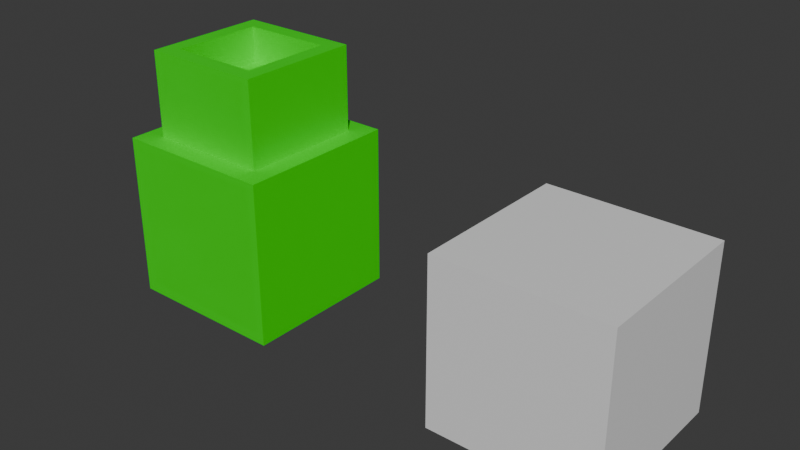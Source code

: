 # Source: new.blend  (saved by Blender 4.0.35; exported with 4.5.12 LTS)
import bpy
from mathutils import Matrix  # noqa: F401  (used for matrix-valued properties, if any)

bpy.ops.wm.read_factory_settings(use_empty=True)
scene = bpy.context.scene
scene.name = 'Scene'

# ---- collections
col_collection = bpy.data.collections.new('Collection'); scene.collection.children.link(col_collection)

# ---- materials (node trees are filled in below, after node groups)
mat_material_001 = bpy.data.materials.new('Material.001')
mat_material_001.use_transparent_shadow = False
mat_material = bpy.data.materials.new('Material')
mat_material.alpha_threshold = 0.0
mat_material.use_transparent_shadow = False
mat_material.roughness = 0.5
mat_material.line_color = (0.0, 0.0, 0.0, 1.0)

# ---- material node trees
mat_material_001.use_nodes = True; mat_material_001.node_tree.nodes.clear()
_N = mat_material_001.node_tree.nodes; _L = mat_material_001.node_tree.links
n0 = _N.new('ShaderNodeBsdfPrincipled'); n0.name = 'Principled BSDF'; n0.location = (10, 300)
n0.inputs[0].default_value = (0.009285, 0.8002, 0.0, 1.0)
n0.inputs[3].default_value = 1.45
n1 = _N.new('ShaderNodeOutputMaterial'); n1.name = 'Material Output'; n1.location = (300, 300)
_L.new(n0.outputs[0], n1.inputs[0])
n1.is_active_output = True
mat_material.use_nodes = True; mat_material.node_tree.nodes.clear()
_N = mat_material.node_tree.nodes; _L = mat_material.node_tree.links
n0 = _N.new('ShaderNodeOutputMaterial'); n0.name = 'Material Output'; n0.location = (300, 300)
n1 = _N.new('ShaderNodeBsdfPrincipled'); n1.name = 'Principled BSDF'; n1.location = (10, 300)
n1.inputs[3].default_value = 1.45
_L.new(n1.outputs[0], n0.inputs[0])
n0.is_active_output = True

# ---- world
world_world = bpy.data.worlds.new('World'); scene.world = world_world
world_world.use_nodes = True; world_world.node_tree.nodes.clear()
_N = world_world.node_tree.nodes; _L = world_world.node_tree.links
n0 = _N.new('ShaderNodeOutputWorld'); n0.name = 'World Output'; n0.location = (300, 300)
n1 = _N.new('ShaderNodeBackground'); n1.name = 'Background'; n1.location = (10, 300)
n1.inputs[0].default_value = (0.05088, 0.05088, 0.05088, 1.0)
_L.new(n1.outputs[0], n0.inputs[0])
n0.is_active_output = True
world_world.color = (0.05088, 0.05088, 0.05088)
world_world.use_sun_shadow = False
world_world.sun_shadow_jitter_overblur = 0.0

# ---- meshes
me_cube = bpy.data.meshes.new('Cube')
me_cube.from_pydata([(0.7536, 0.7536, 1.0), (1.0, 1.0, -1.0), (0.7536, -0.7536, 1.0), (1.0, -1.0, -1.0), (-0.7536, 0.7536, 1.0), (-1.0, 1.0, -1.0), (-0.7536, -0.7536, 1.0), (-1.0, -1.0, -1.0), (1.0, -1.0, 1.0), (-1.0, -1.0, 1.0), (1.0, 1.0, 1.0), (-1.0, 1.0, 1.0), (0.5528, -0.5528, 2.039), (-0.5528, -0.5528, 2.039), (0.5528, 0.5528, 2.039), (-0.5528, 0.5528, 2.039), (0.7536, -0.7536, 2.039), (-0.7536, -0.7536, 2.039), (0.7536, 0.7536, 2.039), (-0.7536, 0.7536, 2.039), (0.5528, -0.5528, 1.599), (-0.5528, -0.5528, 1.599), (0.5528, 0.5528, 1.599), (-0.5528, 0.5528, 1.599)], [], [(2, 0, 18, 16), (3, 8, 9, 7), (7, 9, 11, 5), (5, 1, 3, 7), (1, 10, 8, 3), (5, 11, 10, 1), (2, 6, 9, 8), (0, 2, 8, 10), (6, 4, 11, 9), (4, 0, 10, 11), (14, 15, 23, 22), (4, 6, 17, 19), (6, 2, 16, 17), (0, 4, 19, 18), (12, 13, 17, 16), (14, 12, 16, 18), (13, 15, 19, 17), (15, 14, 18, 19), (22, 23, 21, 20), (12, 14, 22, 20), (15, 13, 21, 23), (13, 12, 20, 21)])
_uv = me_cube.uv_layers.new(name='UVMap')
_uv.uv.foreach_set('vector', [0.6558, 0.7192, 0.6558, 0.5308, 0.6558, 0.5308, 0.6558, 0.7192, 0.375, 0.75, 0.625, 0.75, 0.625, 1.0, 0.375, 1.0, 0.375, 0.0, 0.625, 0.0, 0.625, 0.25, 0.375, 0.25, 0.125, 0.5, 0.375, 0.5, 0.375, 0.75, 0.125, 0.75, 0.375, 0.5, 0.625, 0.5, 0.625, 0.75, 0.375, 0.75, 0.375, 0.25, 0.625, 0.25, 0.625, 0.5, 0.375, 0.5, 0.6558, 0.7192, 0.8442, 0.7192, 0.875, 0.75, 0.625, 0.75, 0.6558, 0.5308, 0.6558, 0.7192, 0.625, 0.75, 0.625, 0.5, 0.8442, 0.7192, 0.8442, 0.5308, 0.875, 0.5, 0.875, 0.75, 0.8442, 0.5308, 0.6558, 0.5308, 0.625, 0.5, 0.875, 0.5, 0.6809, 0.5559, 0.8191, 0.5559, 0.8191, 0.5559, 0.6809, 0.5559, 0.8442, 0.5308, 0.8442, 0.7192, 0.8442, 0.7192, 0.8442, 0.5308, 0.8442, 0.7192, 0.6558, 0.7192, 0.6558, 0.7192, 0.8442, 0.7192, 0.6558, 0.5308, 0.8442, 0.5308, 0.8442, 0.5308, 0.6558, 0.5308, 0.6809, 0.6941, 0.8191, 0.6941, 0.8442, 0.7192, 0.6558, 0.7192, 0.6809, 0.5559, 0.6809, 0.6941, 0.6558, 0.7192, 0.6558, 0.5308, 0.8191, 0.6941, 0.8191, 0.5559, 0.8442, 0.5308, 0.8442, 0.7192, 0.8191, 0.5559, 0.6809, 0.5559, 0.6558, 0.5308, 0.8442, 0.5308, 0.6809, 0.5559, 0.8191, 0.5559, 0.8191, 0.6941, 0.6809, 0.6941, 0.6809, 0.6941, 0.6809, 0.5559, 0.6809, 0.5559, 0.6809, 0.6941, 0.8191, 0.5559, 0.8191, 0.6941, 0.8191, 0.6941, 0.8191, 0.5559, 0.8191, 0.6941, 0.6809, 0.6941, 0.6809, 0.6941, 0.8191, 0.6941])
me_cube.materials.append(mat_material_001)
me_cube.use_mirror_vertex_groups = False
me_cube.update()
me_cube_001 = bpy.data.meshes.new('Cube.001')
me_cube_001.from_pydata([(1.0, 1.0, 1.0), (1.0, 1.0, -1.0), (1.0, -1.0, 1.0), (1.0, -1.0, -1.0), (-1.0, 1.0, 1.0), (-1.0, 1.0, -1.0), (-1.0, -1.0, 1.0), (-1.0, -1.0, -1.0)], [], [(0, 4, 6, 2), (3, 2, 6, 7), (7, 6, 4, 5), (5, 1, 3, 7), (1, 0, 2, 3), (5, 4, 0, 1)])
_uv = me_cube_001.uv_layers.new(name='UVMap')
_uv.uv.foreach_set('vector', [0.625, 0.5, 0.875, 0.5, 0.875, 0.75, 0.625, 0.75, 0.375, 0.75, 0.625, 0.75, 0.625, 1.0, 0.375, 1.0, 0.375, 0.0, 0.625, 0.0, 0.625, 0.25, 0.375, 0.25, 0.125, 0.5, 0.375, 0.5, 0.375, 0.75, 0.125, 0.75, 0.375, 0.5, 0.625, 0.5, 0.625, 0.75, 0.375, 0.75, 0.375, 0.25, 0.625, 0.25, 0.625, 0.5, 0.375, 0.5])
me_cube_001.materials.append(mat_material)
me_cube_001.use_mirror_vertex_groups = False
me_cube_001.update()

# ---- objects
ob_cube = bpy.data.objects.new('Cube', me_cube)
ob_cube_001 = bpy.data.objects.new('Cube.001', me_cube_001)

# ---- transforms, parenting, visibility, modifiers, constraints
ob_cube.location = (0.0, 0.0, 0.0)
ob_cube.lock_rotations_4d = False
ob_cube.empty_display_type = 'ARROWS'
ob_cube.lineart.crease_threshold = 0.0
ob_cube_001.location = (4.334, 0.0, 0.0)
ob_cube_001.lock_rotations_4d = False
ob_cube_001.empty_display_type = 'ARROWS'
ob_cube_001.lineart.crease_threshold = 0.0

# ---- collection membership
col_collection.objects.link(ob_cube)
col_collection.objects.link(ob_cube_001)

# ---- scene / render settings (as saved in the file)
scene.frame_start = 1; scene.frame_end = 250; scene.frame_set(1)
scene.render.engine = 'BLENDER_EEVEE_NEXT'
scene.cycles.sampling_pattern = 'TABULATED_SOBOL'
bpy.context.view_layer.update()

# ---- added for rendering (the .blend has no active camera and no usable light): camera, sun
cam_auto = bpy.data.cameras.new('AutoCamera')
cam_auto.lens = 50.0
cam_auto.sensor_width = 36.0
cam_auto.clip_end = 1000.0
ob_auto_camera = bpy.data.objects.new('AutoCamera', cam_auto)
scene.collection.objects.link(ob_auto_camera)
ob_auto_camera.location = (8.92493, -8.10975, 5.92623)
ob_auto_camera.rotation_euler = (1.09748, -7.21219e-08, 0.694738)
scene.camera = ob_auto_camera
light_auto_sun = bpy.data.lights.new('AutoSun', 'SUN')
light_auto_sun.energy = 3.0
light_auto_sun.angle = 0.0523599
ob_auto_sun = bpy.data.objects.new('AutoSun', light_auto_sun)
scene.collection.objects.link(ob_auto_sun)
ob_auto_sun.rotation_euler = (0.872665, 0.174533, 0.523599)
bpy.context.view_layer.update()
